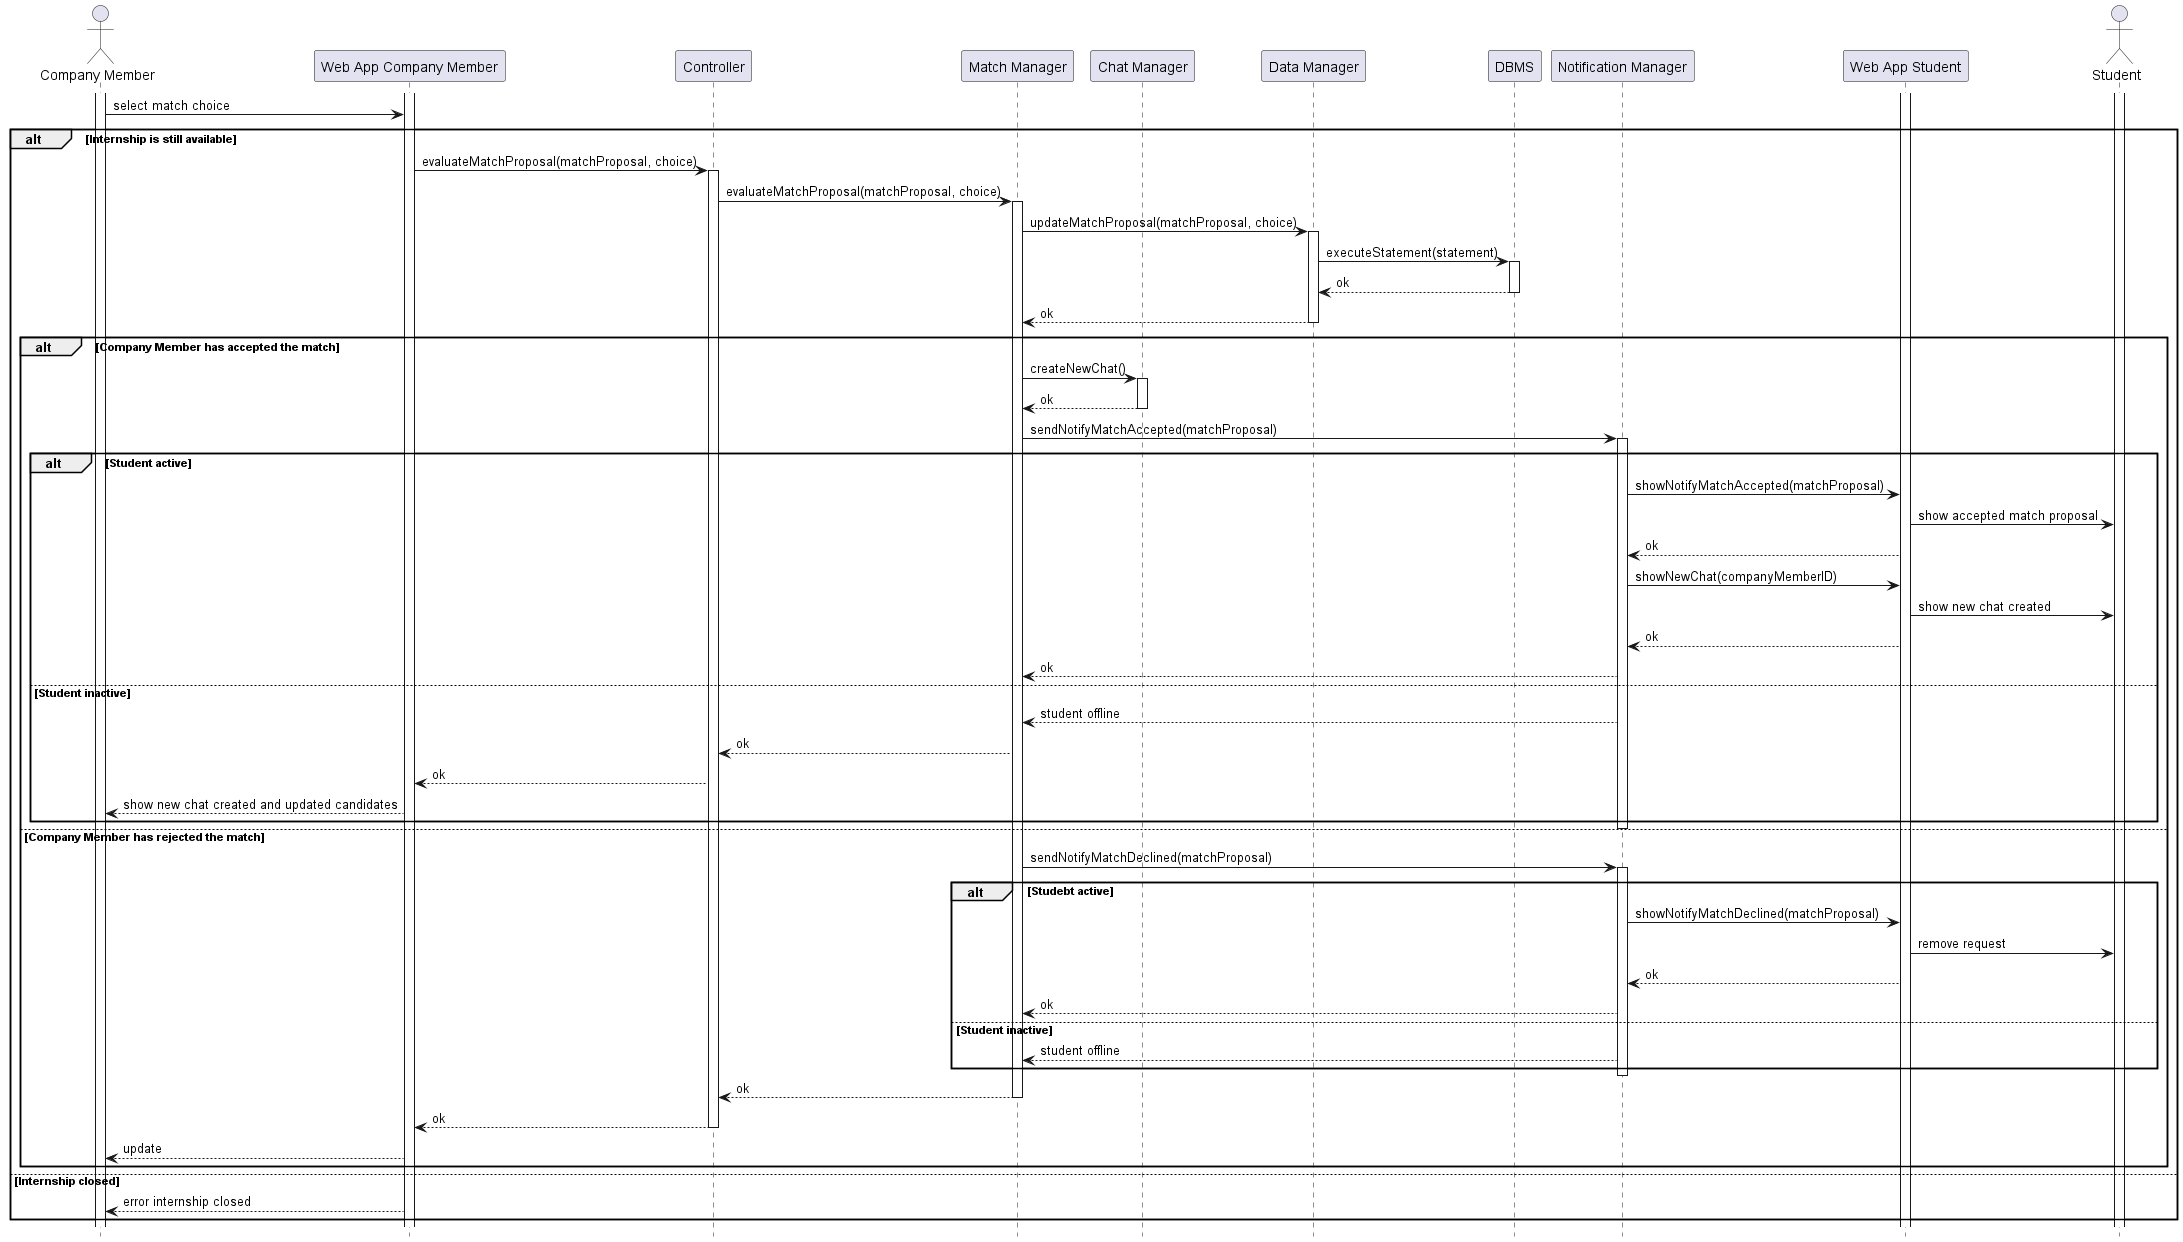

The diagram above was rendered by PlantUML. Its source (embedded in the PNG):
@startuml RV19_diagram
hide footbox

actor "Company Member" as CM
participant "Web App Company Member" as W
actor "Student" as S 
participant "Web App Student" as W
participant "Controller" AS C
participant "Match Manager" as M
participant "Chat Manager" as CH
participant "Data Manager" as DM
participant "DBMS" as RD
participant "Notification Manager" as NM
participant "Web App Student" as WA
actor "Student" as S



activate S
activate W
activate CM
activate WA

CM -> W: select match choice

alt Internship is still available
    W -> C: evaluateMatchProposal(matchProposal, choice)
    activate C
    C -> M: evaluateMatchProposal(matchProposal, choice)
    activate M
    M -> DM: updateMatchProposal(matchProposal, choice)
    activate DM
    DM -> RD: executeStatement(statement)
    activate RD
    RD --> DM: ok
    deactivate RD
    DM --> M: ok
    deactivate DM
    alt Company Member has accepted the match
        M -> CH: createNewChat()
        activate CH
        CH --> M: ok
        deactivate CH
        M -> NM: sendNotifyMatchAccepted(matchProposal)
        activate NM
        alt Student active
            NM -> WA: showNotifyMatchAccepted(matchProposal)
            WA -> S: show accepted match proposal
            WA --> NM: ok
            NM -> WA: showNewChat(companyMemberID)
            WA -> S: show new chat created
            WA --> NM: ok
            NM --> M: ok
        else Student inactive
            NM --> M: student offline
            M --> C: ok
            
            C --> W: ok
            
            W --> CM: show new chat created and updated candidates
        end
        deactivate NM

    else Company Member has rejected the match
        M -> NM: sendNotifyMatchDeclined(matchProposal)
        activate NM
        alt Studebt active
            NM -> WA: showNotifyMatchDeclined(matchProposal)
            WA -> S: remove request
            WA --> NM: ok
            NM --> M: ok
        else Student inactive
            NM --> M: student offline
        end
        deactivate NM
        M --> C: ok
        deactivate M
        C --> W: ok
        deactivate C
        W --> CM: update
    end
else Internship closed
    W --> CM: error internship closed
end

@enduml